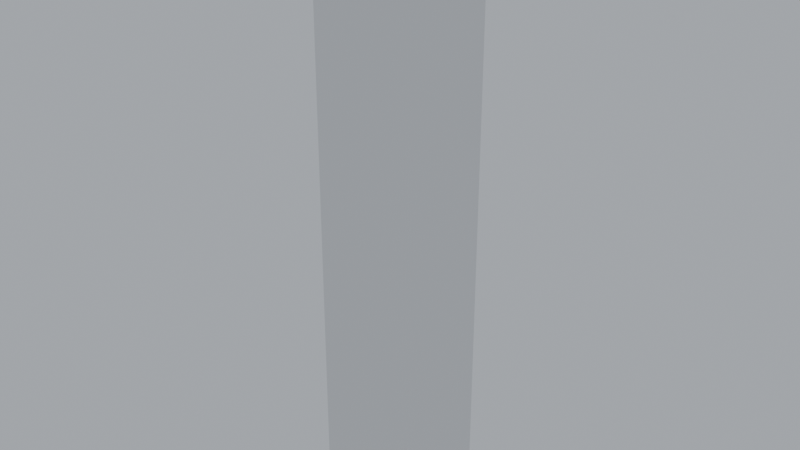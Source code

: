 # Source: Axis_Plot.blend  (saved by Blender 4.2.66; exported with 4.5.12 LTS)
import bpy
from mathutils import Matrix  # noqa: F401  (used for matrix-valued properties, if any)

bpy.ops.wm.read_factory_settings(use_empty=True)
scene = bpy.context.scene
scene.name = 'Scene'

# ---- world
world_world = bpy.data.worlds.new('World'); scene.world = world_world
world_world.use_nodes = True; world_world.node_tree.nodes.clear()
_N = world_world.node_tree.nodes; _L = world_world.node_tree.links
n0 = _N.new('ShaderNodeOutputWorld'); n0.name = 'World Output'; n0.location = (300, 300)
n1 = _N.new('ShaderNodeBackground'); n1.name = 'Background'; n1.location = (10, 300)
n1.inputs[0].default_value = (0.4251, 0.4539, 0.4952, 1.0)
_L.new(n1.outputs[0], n0.inputs[0])
n0.is_active_output = True
world_world.color = (0.05088, 0.05088, 0.05088)
world_world.sun_shadow_jitter_overblur = 0.0

# ---- meshes
me_cube = bpy.data.meshes.new('Cube')
me_cube.from_pydata([(-1.0, -1.0, -1.0), (-1.0, -1.0, 1.0), (-1.0, 1.0, -1.0), (-1.0, 1.0, 1.0), (1.0, -1.0, -1.0), (1.0, -1.0, 1.0), (1.0, 1.0, -1.0), (1.0, 1.0, 1.0)], [], [(0, 1, 3, 2), (2, 3, 7, 6), (6, 7, 5, 4), (4, 5, 1, 0), (2, 6, 4, 0), (7, 3, 1, 5)])
_uv = me_cube.uv_layers.new(name='UVMap')
_uv.uv.foreach_set('vector', [0.375, 0.0, 0.625, 0.0, 0.625, 0.25, 0.375, 0.25, 0.375, 0.25, 0.625, 0.25, 0.625, 0.5, 0.375, 0.5, 0.375, 0.5, 0.625, 0.5, 0.625, 0.75, 0.375, 0.75, 0.375, 0.75, 0.625, 0.75, 0.625, 1.0, 0.375, 1.0, 0.125, 0.5, 0.375, 0.5, 0.375, 0.75, 0.125, 0.75, 0.625, 0.5, 0.875, 0.5, 0.875, 0.75, 0.625, 0.75])
me_cube.update()

# ---- objects
ob_parent = bpy.data.objects.new('Parent', None)
ob_t_0_1 = bpy.data.objects.new('T_0_1', None)
ob_t_1_2 = bpy.data.objects.new('T_1_2', None)
ob_t_2_3 = bpy.data.objects.new('T_2_3', None)
ob_t_3_4 = bpy.data.objects.new('T_3_4', None)
ob_t_4_5 = bpy.data.objects.new('T_4_5', None)
ob_t_5_6 = bpy.data.objects.new('T_5_6', None)
ob_cube = bpy.data.objects.new('Cube', me_cube)

# ---- transforms, parenting, visibility, modifiers, constraints
ob_parent.location = (0.0, 0.0, 1.2)
ob_parent.empty_display_type = 'ARROWS'
ob_parent.empty_display_size = 0.15
ob_t_0_1.parent = ob_parent
ob_t_0_1.location = (0.0, 0.0, 0.08916)
ob_t_0_1.rotation_euler = (1.571, 0.0, 0.5145)
ob_t_0_1.lock_scale = (True, True, True)
ob_t_0_1.empty_display_type = 'ARROWS'
ob_t_0_1.empty_display_size = 0.15
ob_t_1_2.parent = ob_t_0_1
ob_t_1_2.location = (0.2432, -0.3485, 0.0)
ob_t_1_2.rotation_euler = (0.0, 0.0, 2.18)
ob_t_1_2.lock_scale = (True, True, True)
ob_t_1_2.empty_display_type = 'ARROWS'
ob_t_1_2.empty_display_size = 0.15
ob_t_2_3.parent = ob_t_1_2
ob_t_2_3.location = (-0.03786, -0.3904, 0.0)
ob_t_2_3.rotation_euler = (0.0, 0.0, 1.474)
ob_t_2_3.lock_scale = (True, True, True)
ob_t_2_3.empty_display_type = 'ARROWS'
ob_t_2_3.empty_display_size = 0.15
ob_t_3_4.parent = ob_t_2_3
ob_t_3_4.location = (0.8665, -0.846, 0.1091)
ob_t_3_4.rotation_euler = (1.571, 0.0, -0.5125)
ob_t_3_4.lock_scale = (True, True, True)
ob_t_3_4.empty_display_type = 'ARROWS'
ob_t_3_4.empty_display_size = 0.15
ob_t_4_5.parent = ob_t_3_4
ob_t_4_5.location = (0.0, 0.0, 0.09465)
ob_t_4_5.rotation_euler = (-1.571, 0.0, 1.056)
ob_t_4_5.lock_scale = (True, True, True)
ob_t_4_5.empty_display_type = 'ARROWS'
ob_t_4_5.empty_display_size = 0.15
ob_t_5_6.parent = ob_t_4_5
ob_t_5_6.location = (0.0, 0.0, 0.1385)
ob_t_5_6.rotation_euler = (0.0, 0.0, 1.571)
ob_t_5_6.lock_scale = (True, True, True)
ob_t_5_6.empty_display_type = 'ARROWS'
ob_t_5_6.empty_display_size = 0.15
ob_cube.location = (0.0, 0.0, 0.6)
ob_cube.scale = (0.1, 0.1, 0.6)

# ---- collection membership
scene.collection.objects.link(ob_parent)
scene.collection.objects.link(ob_t_0_1)
scene.collection.objects.link(ob_t_1_2)
scene.collection.objects.link(ob_t_2_3)
scene.collection.objects.link(ob_t_3_4)
scene.collection.objects.link(ob_t_4_5)
scene.collection.objects.link(ob_t_5_6)
scene.collection.objects.link(ob_cube)

# ---- scene / render settings (as saved in the file)
scene.frame_start = 1; scene.frame_end = 250; scene.frame_set(1)
scene.render.engine = 'BLENDER_EEVEE_NEXT'
bpy.context.view_layer.update()

# ---- added for rendering (the .blend has no active camera): camera
cam_auto = bpy.data.cameras.new('AutoCamera')
cam_auto.lens = 50.0
cam_auto.sensor_width = 36.0
cam_auto.clip_end = 1000.0
ob_auto_camera = bpy.data.objects.new('AutoCamera', cam_auto)
scene.collection.objects.link(ob_auto_camera)
ob_auto_camera.location = (1.14069, -1.36883, 1.51255)
ob_auto_camera.rotation_euler = (1.09748, -7.21219e-08, 0.694738)
scene.camera = ob_auto_camera
bpy.context.view_layer.update()
